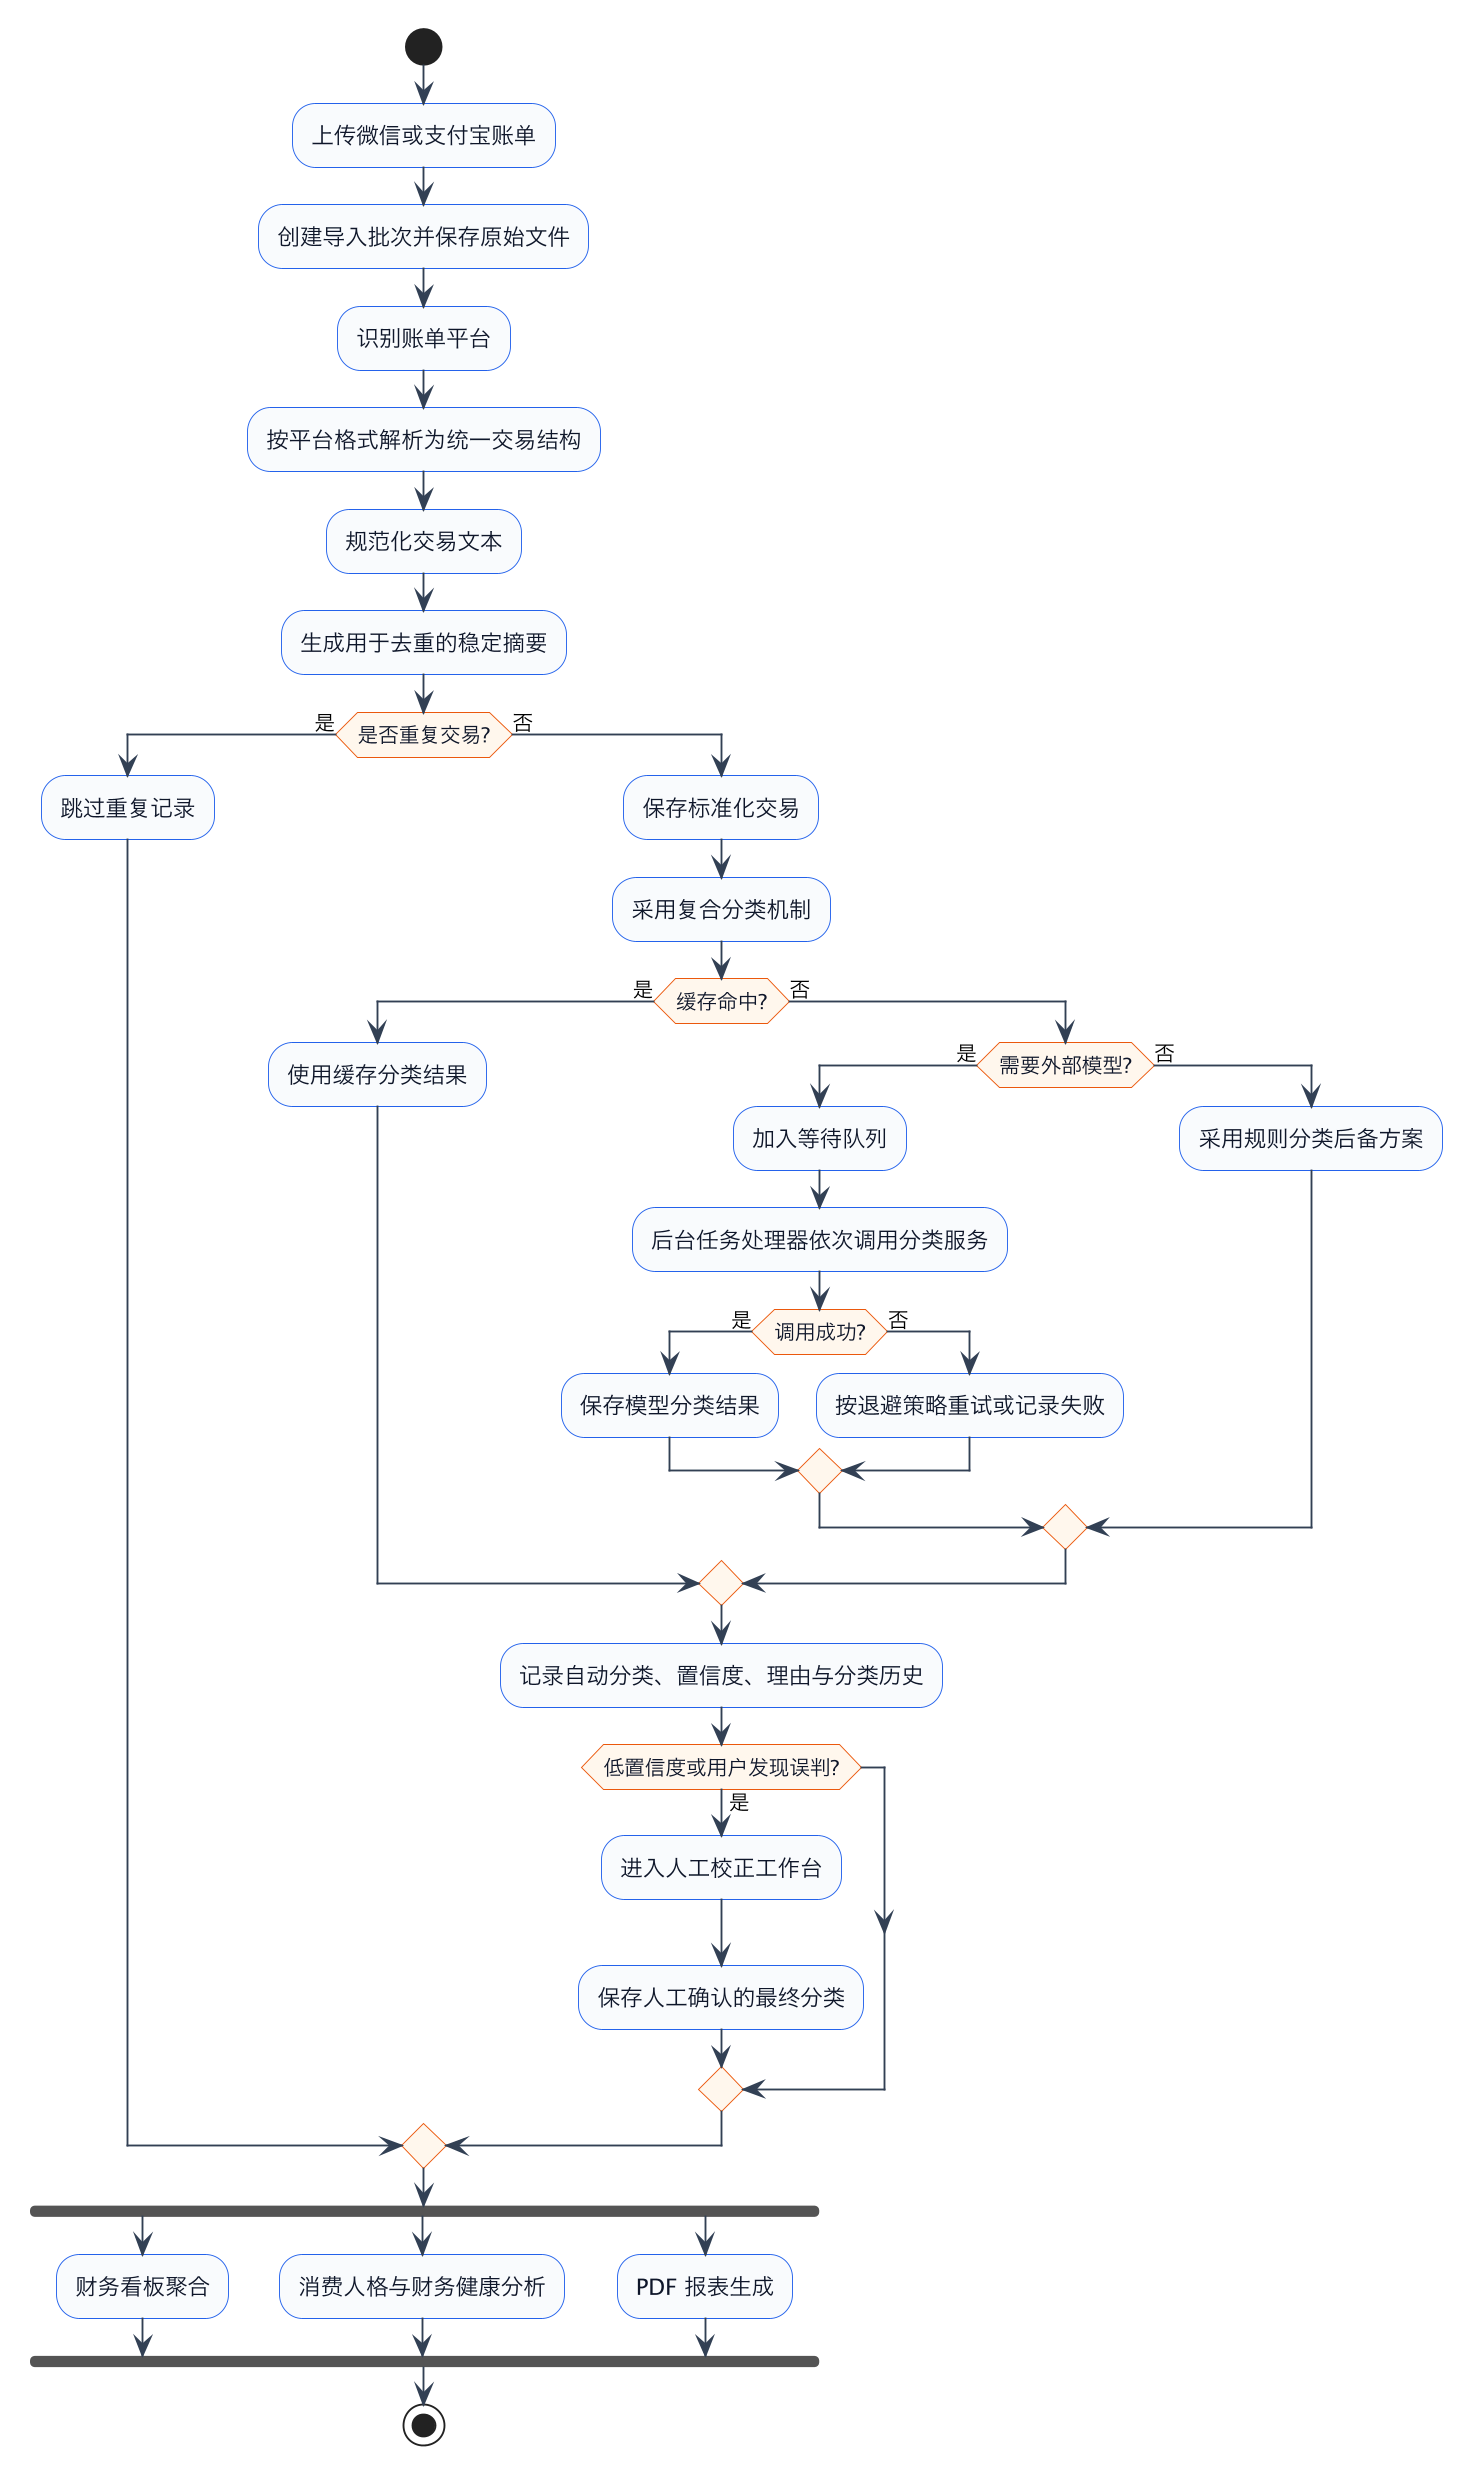

The diagram above was rendered by PlantUML. Its source (embedded in the PNG):
@startuml
skinparam backgroundColor #FFFFFF
skinparam dpi 180
skinparam shadowing false
skinparam defaultFontName "Microsoft YaHei"
skinparam ArrowColor #334155
skinparam activity {
  BackgroundColor #F8FAFC
  BorderColor #2563EB
  FontColor #0F172A
  DiamondBackgroundColor #FFF7ED
  DiamondBorderColor #EA580C
}

start
:上传微信或支付宝账单;
:创建导入批次并保存原始文件;
:识别账单平台;
:按平台格式解析为统一交易结构;
:规范化交易文本;
:生成用于去重的稳定摘要;

if (是否重复交易?) then (是)
  :跳过重复记录;
else (否)
  :保存标准化交易;
  :采用复合分类机制;

  if (缓存命中?) then (是)
    :使用缓存分类结果;
  else (否)
    if (需要外部模型?) then (是)
      :加入等待队列;
      :后台任务处理器依次调用分类服务;
      if (调用成功?) then (是)
        :保存模型分类结果;
      else (否)
        :按退避策略重试或记录失败;
      endif
    else (否)
      :采用规则分类后备方案;
    endif
  endif

  :记录自动分类、置信度、理由与分类历史;
  if (低置信度或用户发现误判?) then (是)
    :进入人工校正工作台;
    :保存人工确认的最终分类;
  endif
endif

fork
  :财务看板聚合;
fork again
  :消费人格与财务健康分析;
fork again
  :PDF 报表生成;
end fork
stop
@enduml